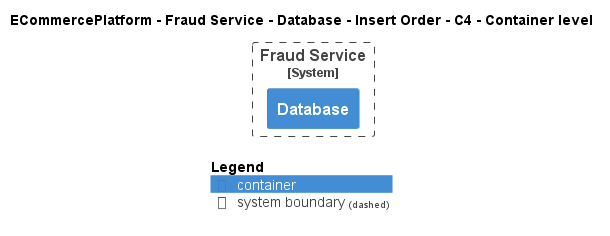

The diagram above was rendered by PlantUML. Its source (embedded in the PNG):
@startuml
!pragma layout smetana
!include ..\..\..\..\..\..\..\.c4s\C4_Container.puml

AddElementTag("c4interflow:lifecycle:new", $bgColor=green, $fontColor=#ffffff, $borderColor=green, $shadowing="False")
AddElementTag("c4interflow:lifecycle:changed", $bgColor=orange, $fontColor=#ffffff, $borderColor=orange, $shadowing="False")
AddElementTag("c4interflow:lifecycle:removed", $bgColor=red, $fontColor=#ffffff, $borderColor=red, $shadowing="False")

AddRelTag("c4interflow:lifecycle:new", $textColor=green, $lineColor=green)
AddRelTag("c4interflow:lifecycle:changed", $textColor=orange, $lineColor=orange)
AddRelTag("c4interflow:lifecycle:removed", $textColor=red, $lineColor=red)

SHOW_PERSON_PORTRAIT()
LAYOUT_TOP_DOWN()

skinparam linetype polyline

title ECommercePlatform - Fraud Service - Database - Insert Order - C4 - Container level


System_Boundary(ECommercePlatform.SoftwareSystems.FraudService, "Fraud Service") {
    Container(ECommercePlatform.SoftwareSystems.FraudService.Containers.Database, "Database", "", "")
}



SHOW_LEGEND()
@enduml